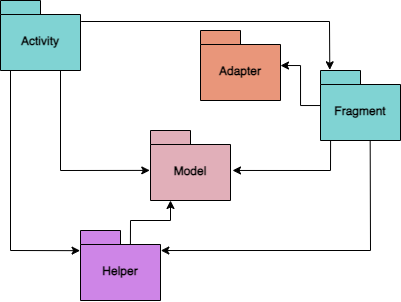

The diagram above was exported from draw.io. Its source (the exported page's mxGraphModel, read from the mxfile embedded in the PNG):
<mxGraphModel dx="989" dy="540" grid="1" gridSize="10" guides="1" tooltips="1" connect="1" arrows="1" fold="1" page="1" pageScale="1" pageWidth="827" pageHeight="1169" math="0" shadow="0">
  <root>
    <mxCell id="0" />
    <mxCell id="1" parent="0" />
    <mxCell id="Wx9i7juD0mEQ2J83Xe5K-3" value="Activity" style="shape=folder;fontStyle=1;spacingTop=10;tabWidth=40;tabHeight=14;tabPosition=left;html=1;whiteSpace=wrap;fillColor=#80d3d3;" vertex="1" parent="1">
      <mxGeometry x="110" y="70" width="80" height="70" as="geometry" />
    </mxCell>
    <mxCell id="Wx9i7juD0mEQ2J83Xe5K-4" value="Adapter" style="shape=folder;fontStyle=1;spacingTop=10;tabWidth=40;tabHeight=14;tabPosition=left;html=1;whiteSpace=wrap;fillColor=#e9967a;" vertex="1" parent="1">
      <mxGeometry x="310" y="100" width="80" height="70" as="geometry" />
    </mxCell>
    <mxCell id="Wx9i7juD0mEQ2J83Xe5K-10" value="" style="edgeStyle=orthogonalEdgeStyle;rounded=0;orthogonalLoop=1;jettySize=auto;html=1;startArrow=none;startFill=0;endArrow=classic;endFill=1;" edge="1" parent="1" source="Wx9i7juD0mEQ2J83Xe5K-5" target="Wx9i7juD0mEQ2J83Xe5K-4">
      <mxGeometry relative="1" as="geometry" />
    </mxCell>
    <mxCell id="Wx9i7juD0mEQ2J83Xe5K-5" value="Fragment" style="shape=folder;fontStyle=1;spacingTop=10;tabWidth=40;tabHeight=14;tabPosition=left;html=1;whiteSpace=wrap;fillColor=#80d3d3;" vertex="1" parent="1">
      <mxGeometry x="430" y="140" width="80" height="70" as="geometry" />
    </mxCell>
    <mxCell id="Wx9i7juD0mEQ2J83Xe5K-6" value="Model" style="shape=folder;fontStyle=1;spacingTop=10;tabWidth=40;tabHeight=14;tabPosition=left;html=1;whiteSpace=wrap;fillColor=#e1afb9;" vertex="1" parent="1">
      <mxGeometry x="260" y="200" width="80" height="70" as="geometry" />
    </mxCell>
    <mxCell id="Wx9i7juD0mEQ2J83Xe5K-7" value="Helper" style="shape=folder;fontStyle=1;spacingTop=10;tabWidth=40;tabHeight=14;tabPosition=left;html=1;whiteSpace=wrap;fillColor=#ce85e7;" vertex="1" parent="1">
      <mxGeometry x="190" y="300" width="80" height="70" as="geometry" />
    </mxCell>
    <mxCell id="Wx9i7juD0mEQ2J83Xe5K-8" value="" style="endArrow=classic;html=1;rounded=0;exitX=1.008;exitY=0.3;exitDx=0;exitDy=0;exitPerimeter=0;entryX=0.116;entryY=-0.01;entryDx=0;entryDy=0;entryPerimeter=0;startArrow=none;startFill=0;endFill=1;" edge="1" parent="1" source="Wx9i7juD0mEQ2J83Xe5K-3" target="Wx9i7juD0mEQ2J83Xe5K-5">
      <mxGeometry width="50" height="50" relative="1" as="geometry">
        <mxPoint x="60" y="330" as="sourcePoint" />
        <mxPoint x="300" y="181" as="targetPoint" />
        <Array as="points">
          <mxPoint x="439" y="91" />
        </Array>
      </mxGeometry>
    </mxCell>
    <mxCell id="Wx9i7juD0mEQ2J83Xe5K-11" value="" style="endArrow=classic;html=1;rounded=0;exitX=0.125;exitY=1.006;exitDx=0;exitDy=0;exitPerimeter=0;entryX=-0.005;entryY=0.288;entryDx=0;entryDy=0;entryPerimeter=0;" edge="1" parent="1" source="Wx9i7juD0mEQ2J83Xe5K-3" target="Wx9i7juD0mEQ2J83Xe5K-7">
      <mxGeometry width="50" height="50" relative="1" as="geometry">
        <mxPoint x="50" y="330" as="sourcePoint" />
        <mxPoint x="100" y="280" as="targetPoint" />
        <Array as="points">
          <mxPoint x="120" y="320" />
        </Array>
      </mxGeometry>
    </mxCell>
    <mxCell id="Wx9i7juD0mEQ2J83Xe5K-12" value="" style="endArrow=classic;html=1;rounded=0;exitX=0.621;exitY=1.01;exitDx=0;exitDy=0;exitPerimeter=0;entryX=1.004;entryY=0.286;entryDx=0;entryDy=0;entryPerimeter=0;" edge="1" parent="1" source="Wx9i7juD0mEQ2J83Xe5K-5" target="Wx9i7juD0mEQ2J83Xe5K-7">
      <mxGeometry width="50" height="50" relative="1" as="geometry">
        <mxPoint x="70" y="350" as="sourcePoint" />
        <mxPoint x="120" y="300" as="targetPoint" />
        <Array as="points">
          <mxPoint x="480" y="320" />
        </Array>
      </mxGeometry>
    </mxCell>
    <mxCell id="Wx9i7juD0mEQ2J83Xe5K-14" value="" style="endArrow=classic;html=1;rounded=0;entryX=-0.009;entryY=0.57;entryDx=0;entryDy=0;entryPerimeter=0;startArrow=none;startFill=0;endFill=1;" edge="1" parent="1" target="Wx9i7juD0mEQ2J83Xe5K-6">
      <mxGeometry width="50" height="50" relative="1" as="geometry">
        <mxPoint x="170" y="140" as="sourcePoint" />
        <mxPoint x="230" y="240" as="targetPoint" />
        <Array as="points">
          <mxPoint x="170" y="240" />
        </Array>
      </mxGeometry>
    </mxCell>
    <mxCell id="Wx9i7juD0mEQ2J83Xe5K-15" value="" style="endArrow=classic;html=1;rounded=0;entryX=1.025;entryY=0.571;entryDx=0;entryDy=0;entryPerimeter=0;exitX=0.126;exitY=1.005;exitDx=0;exitDy=0;exitPerimeter=0;startArrow=none;startFill=0;endFill=1;" edge="1" parent="1" source="Wx9i7juD0mEQ2J83Xe5K-5" target="Wx9i7juD0mEQ2J83Xe5K-6">
      <mxGeometry width="50" height="50" relative="1" as="geometry">
        <mxPoint x="360" y="310" as="sourcePoint" />
        <mxPoint x="410" y="260" as="targetPoint" />
        <Array as="points">
          <mxPoint x="440" y="240" />
        </Array>
      </mxGeometry>
    </mxCell>
    <mxCell id="Wx9i7juD0mEQ2J83Xe5K-17" value="" style="endArrow=classic;html=1;rounded=0;exitX=0.624;exitY=0.193;exitDx=0;exitDy=0;exitPerimeter=0;entryX=0.25;entryY=1;entryDx=0;entryDy=0;entryPerimeter=0;" edge="1" parent="1" source="Wx9i7juD0mEQ2J83Xe5K-7" target="Wx9i7juD0mEQ2J83Xe5K-6">
      <mxGeometry width="50" height="50" relative="1" as="geometry">
        <mxPoint x="320" y="330" as="sourcePoint" />
        <mxPoint x="370" y="280" as="targetPoint" />
        <Array as="points">
          <mxPoint x="240" y="290" />
          <mxPoint x="280" y="290" />
        </Array>
      </mxGeometry>
    </mxCell>
  </root>
</mxGraphModel>